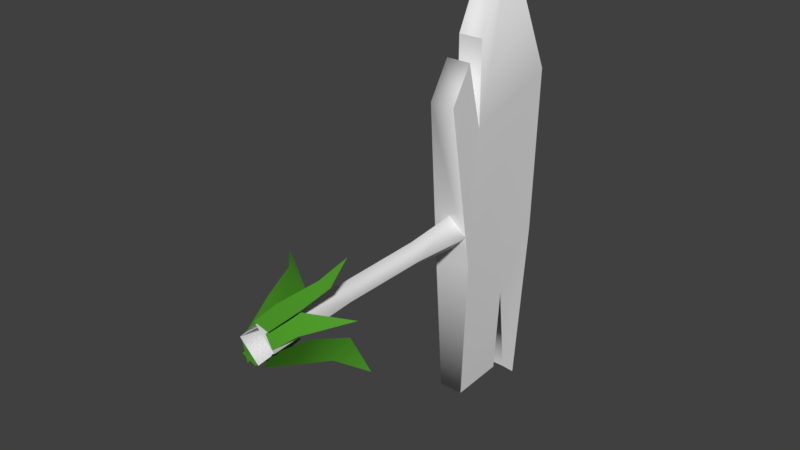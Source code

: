 # Source: Enemy_Direction_sign.blend  (saved by Blender 2.78.0; exported with 4.5.12 LTS)
import bpy
from mathutils import Matrix  # noqa: F401  (used for matrix-valued properties, if any)

bpy.ops.wm.read_factory_settings(use_empty=True)
scene = bpy.context.scene
scene.name = 'Scene'

# ---- collections
col_collection_1 = bpy.data.collections.new('Collection 1'); scene.collection.children.link(col_collection_1)

# ---- materials (node trees are filled in below, after node groups)
mat_wooden = bpy.data.materials.new('Wooden')
mat_wooden.alpha_threshold = 0.0
mat_wooden.use_transparent_shadow = False
mat_wooden.roughness = 0.5
mat_grass = bpy.data.materials.new('Grass')
mat_grass.alpha_threshold = 0.0
mat_grass.use_transparent_shadow = False
mat_grass.diffuse_color = (0.07872, 0.3264, 0.02462, 1.0)
mat_grass.roughness = 0.5

# ---- material node trees

# ---- world
world_world = bpy.data.worlds.new('World'); scene.world = world_world
world_world.color = (0.05088, 0.05088, 0.05088)
world_world.use_sun_shadow = False
world_world.sun_shadow_jitter_overblur = 0.0
world_world.cycles.sampling_method = 'MANUAL'

# ---- meshes
me_cube = bpy.data.meshes.new('Cube')
me_cube.from_pydata([(-0.07845, 1.389, -1.04), (-0.07845, 1.897, -1.166), (-0.07845, 1.263, 0.6636), (-0.07845, 2.021, 0.6636), (-0.07845, 1.691, 1.384), (0.05678, 1.389, -1.04), (-0.07845, 1.697, -1.028), (-0.07845, 1.792, -1.073), (-0.07845, 1.733, -0.5609), (-0.07845, 1.384, 0.8571), (-0.07845, 1.477, 0.9532), (-0.07845, 1.479, 0.4913), (-0.1157, 1.372, -0.2264), (-0.1157, 1.929, -0.2247), (0.05678, 1.897, -1.166), (0.05678, 1.263, 0.6636), (0.05678, 2.021, 0.6636), (0.05678, 1.691, 1.384), (0.05678, 1.697, -1.028), (0.05678, 1.792, -1.073), (0.05678, 1.733, -0.5609), (0.05678, 1.384, 0.8571), (0.05678, 1.477, 0.9532), (0.05678, 1.479, 0.4913), (0.09399, 1.372, -0.2264), (0.09399, 1.929, -0.2247), (-0.07864, 1.035, -0.04968), (-0.1106, 1.381, -0.04968), (-0.009126, 1.035, -0.1192), (-0.009126, 1.381, -0.1511), (-0.009126, 1.035, 0.01983), (-0.009126, 1.381, 0.05177), (0.06039, 1.035, -0.04968), (0.09233, 1.381, -0.04968), (-0.07565, 0.5337, -0.05385), (-0.009126, 0.5337, -0.1204), (-0.009126, 0.5337, 0.01268), (0.0574, 0.5337, -0.05385), (-0.1142, -0.005965, -0.05298), (-0.009126, -0.005965, -0.158), (-0.009126, -0.005965, 0.05207), (0.09593, -0.005965, -0.05298), (0.02203, -0.004472, -0.1563), (-0.001675, 0.2206, -0.2671), (0.08247, -0.004472, -0.06023), (0.08001, 0.2206, -0.1007), (0.02293, 0.4247, -0.3413), (0.08356, 0.4803, -0.2178), (0.1302, 0.5697, -0.4339), (0.06414, -0.004472, 0.04025), (0.08856, 0.1644, 0.07446), (-0.0185, -0.004472, 0.0623), (-0.03202, 0.1441, 0.07479), (0.1188, 0.3233, 0.1276), (0.0369, 0.3394, 0.1298), (0.1459, 0.4067, 0.2554), (0.08485, -0.004472, -0.04053), (0.04719, -0.004472, 0.02635), (0.1107, 0.1229, -0.02531), (0.05051, 0.1647, 0.05893), (0.2621, 0.339, 0.01149), (-0.1089, -0.004472, -0.1359), (-0.3792, 0.5697, 0.05259), (-0.1926, 0.4803, -0.06578), (-0.238, 0.4247, 0.06409), (-0.1066, 0.2206, -0.1455), (-0.07952, -0.004472, -0.1756), (-0.1678, 0.2206, 0.02951), (-0.1055, -0.004472, -0.06517), (-0.1377, 0.1644, -0.1665), (-0.02997, -0.004472, -0.169), (-0.01827, 0.1441, -0.1832), (-0.1748, 0.3233, -0.215), (-0.09403, 0.3394, -0.2284), (-0.2191, 0.4067, -0.338)], [], [(3, 11, 10, 4), (11, 3, 13, 12), (13, 1, 7, 8), (12, 13, 8), (9, 11, 2), (2, 11, 12), (0, 12, 8, 6), (7, 1, 14, 19), (10, 11, 23, 22), (9, 2, 15, 21), (11, 9, 21, 23), (8, 7, 19, 20), (2, 12, 24, 15), (6, 8, 20, 18), (1, 13, 25, 14), (3, 4, 17, 16), (4, 10, 22, 17), (13, 3, 16, 25), (12, 0, 5, 24), (0, 6, 18, 5), (5, 18, 20, 24), (19, 14, 25, 20), (17, 22, 23, 16), (24, 23, 21, 15), (16, 23, 24, 25), (20, 25, 24), (26, 27, 29, 28), (28, 29, 33, 32), (32, 33, 31, 30), (30, 31, 27, 26), (28, 32, 37, 35), (30, 26, 34, 36), (26, 28, 35, 34), (32, 30, 36, 37), (37, 36, 40, 41), (34, 35, 39, 38), (36, 34, 38, 40), (35, 37, 41, 39), (42, 43, 45, 44), (45, 43, 46, 47), (47, 46, 48), (49, 50, 52, 51), (52, 50, 53, 54), (54, 53, 55), (59, 58, 60), (56, 58, 59, 57), (73, 72, 74), (71, 69, 72, 73), (61, 69, 71, 70), (63, 64, 62), (65, 67, 64, 63), (68, 67, 65, 66)])
me_cube.polygons.foreach_set('use_smooth', [True] * 52)
me_cube.polygons.foreach_set('material_index', [0, 0, 0, 0, 0, 0, 0, 0, 0, 0, 0, 0, 0, 0, 0, 0, 0, 0, 0, 0, 0, 0, 0, 0, 0, 0, 0, 0, 0, 0, 0, 0, 0, 0, 0, 0, 0, 0, 1, 1, 1, 1, 1, 1, 1, 1, 1, 1, 1, 1, 1, 1])
_k = set([(0, 6), (0, 12), (1, 7), (1, 13), (1, 14), (2, 12), (3, 4), (4, 10), (5, 18), (5, 24), (6, 8), (6, 18), (7, 8), (7, 19), (9, 11), (10, 11), (10, 22), (14, 19), (14, 25), (15, 21), (15, 24), (16, 17), (16, 25), (18, 20), (19, 20), (21, 23), (22, 23)])
me_cube.attributes.new('sharp_edge', 'BOOLEAN', 'EDGE').data.foreach_set('value', [ (min(e.vertices), max(e.vertices)) in _k for e in me_cube.edges])
me_cube.materials.append(mat_wooden)
me_cube.materials.append(mat_grass)
me_cube.use_remesh_preserve_volume = False
me_cube.use_remesh_preserve_attributes = False
me_cube.use_mirror_vertex_groups = False
me_cube.update()

# ---- objects
ob_enemy_direction_sign = bpy.data.objects.new('Enemy_Direction_Sign', me_cube)

# ---- transforms, parenting, visibility, modifiers, constraints
ob_enemy_direction_sign.location = (0.0, 0.0, 0.0)
ob_enemy_direction_sign.lineart.crease_threshold = 0.0
_m = ob_enemy_direction_sign.modifiers.new('EdgeSplit', 'EDGE_SPLIT')
_m.use_edge_angle = False

# ---- collection membership
col_collection_1.objects.link(ob_enemy_direction_sign)

# ---- scene / render settings (as saved in the file)
scene.frame_start = 1; scene.frame_end = 250; scene.frame_set(1)
scene.render.engine = 'BLENDER_EEVEE_NEXT'
scene.render.resolution_percentage = 50
scene.render.dither_intensity = 0.0
scene.cycles.use_denoising = False
scene.cycles.samples = 128
scene.cycles.sampling_pattern = 'TABULATED_SOBOL'
scene.cycles.light_sampling_threshold = 0.0
scene.cycles.use_adaptive_sampling = False
scene.cycles.use_light_tree = False
scene.cycles.blur_glossy = 0.0
scene.cycles.sample_clamp_indirect = 0.0
scene.view_settings.view_transform = 'Standard'
bpy.context.view_layer.update()

# ---- added for rendering (the .blend has no active camera and no usable light): camera, sun
cam_auto = bpy.data.cameras.new('AutoCamera')
cam_auto.lens = 50.0
cam_auto.sensor_width = 36.0
cam_auto.clip_end = 1000.0
ob_auto_camera = bpy.data.objects.new('AutoCamera', cam_auto)
scene.collection.objects.link(ob_auto_camera)
ob_auto_camera.location = (3.01358, -2.67895, 2.56646)
ob_auto_camera.rotation_euler = (1.09748, -7.21219e-08, 0.694738)
scene.camera = ob_auto_camera
light_auto_sun = bpy.data.lights.new('AutoSun', 'SUN')
light_auto_sun.energy = 3.0
light_auto_sun.angle = 0.0523599
ob_auto_sun = bpy.data.objects.new('AutoSun', light_auto_sun)
scene.collection.objects.link(ob_auto_sun)
ob_auto_sun.rotation_euler = (0.872665, 0.174533, 0.523599)
bpy.context.view_layer.update()
